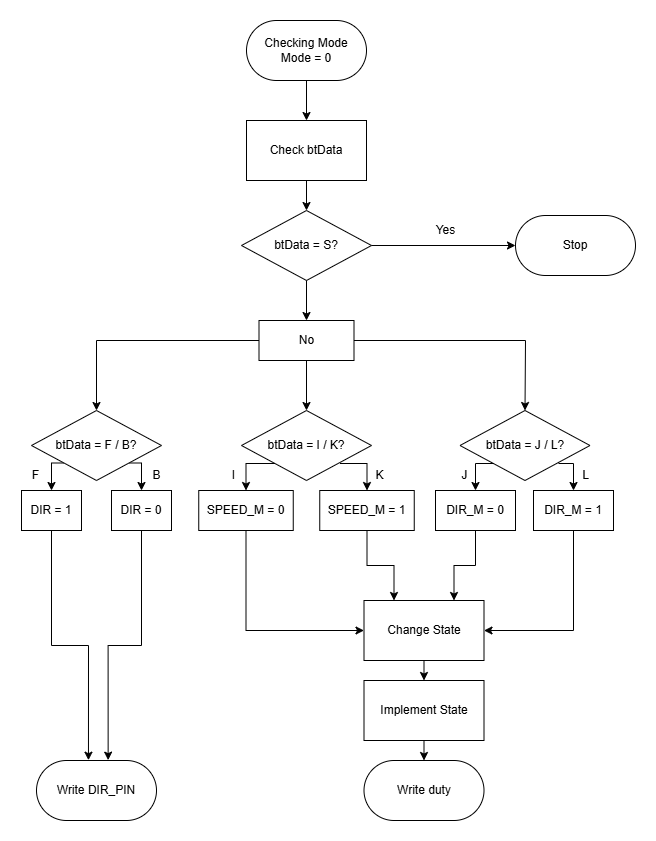

The diagram above was exported from draw.io. Its source (the exported page's mxGraphModel, read from the mxfile embedded in the PNG):
<mxGraphModel dx="1050" dy="522" grid="1" gridSize="10" guides="1" tooltips="1" connect="1" arrows="1" fold="1" page="1" pageScale="1" pageWidth="827" pageHeight="1169" math="0" shadow="0">
  <root>
    <mxCell id="0" />
    <mxCell id="1" parent="0" />
    <mxCell id="KiJNpSgc1f9x9U2mHbc4-13" value="" style="edgeStyle=orthogonalEdgeStyle;rounded=0;orthogonalLoop=1;jettySize=auto;html=1;" parent="1" source="KiJNpSgc1f9x9U2mHbc4-1" target="KiJNpSgc1f9x9U2mHbc4-11" edge="1">
      <mxGeometry relative="1" as="geometry" />
    </mxCell>
    <mxCell id="KiJNpSgc1f9x9U2mHbc4-1" value="Checking Mode&lt;div&gt;Mode = 0&lt;/div&gt;" style="rounded=1;whiteSpace=wrap;html=1;arcSize=50;" parent="1" vertex="1">
      <mxGeometry x="286" y="40" width="120" height="60" as="geometry" />
    </mxCell>
    <mxCell id="KiJNpSgc1f9x9U2mHbc4-57" style="edgeStyle=orthogonalEdgeStyle;rounded=0;orthogonalLoop=1;jettySize=auto;html=1;exitX=0.5;exitY=1;exitDx=0;exitDy=0;entryX=0.5;entryY=0;entryDx=0;entryDy=0;" parent="1" source="KiJNpSgc1f9x9U2mHbc4-2" edge="1">
      <mxGeometry relative="1" as="geometry">
        <mxPoint x="463.5" y="780" as="targetPoint" />
      </mxGeometry>
    </mxCell>
    <mxCell id="KiJNpSgc1f9x9U2mHbc4-2" value="Implement State" style="rounded=0;whiteSpace=wrap;html=1;" parent="1" vertex="1">
      <mxGeometry x="403.5" y="700" width="120" height="60" as="geometry" />
    </mxCell>
    <mxCell id="KiJNpSgc1f9x9U2mHbc4-56" style="edgeStyle=orthogonalEdgeStyle;rounded=0;orthogonalLoop=1;jettySize=auto;html=1;exitX=0.5;exitY=1;exitDx=0;exitDy=0;entryX=0.5;entryY=0;entryDx=0;entryDy=0;" parent="1" source="KiJNpSgc1f9x9U2mHbc4-3" target="KiJNpSgc1f9x9U2mHbc4-2" edge="1">
      <mxGeometry relative="1" as="geometry" />
    </mxCell>
    <mxCell id="KiJNpSgc1f9x9U2mHbc4-3" value="Change State" style="rounded=0;whiteSpace=wrap;html=1;" parent="1" vertex="1">
      <mxGeometry x="403.5" y="620" width="120" height="60" as="geometry" />
    </mxCell>
    <mxCell id="KiJNpSgc1f9x9U2mHbc4-29" style="edgeStyle=orthogonalEdgeStyle;rounded=0;orthogonalLoop=1;jettySize=auto;html=1;exitX=0;exitY=1;exitDx=0;exitDy=0;entryX=0.5;entryY=0;entryDx=0;entryDy=0;" parent="1" source="KiJNpSgc1f9x9U2mHbc4-7" target="KiJNpSgc1f9x9U2mHbc4-28" edge="1">
      <mxGeometry relative="1" as="geometry" />
    </mxCell>
    <mxCell id="KiJNpSgc1f9x9U2mHbc4-30" style="edgeStyle=orthogonalEdgeStyle;rounded=0;orthogonalLoop=1;jettySize=auto;html=1;exitX=1;exitY=1;exitDx=0;exitDy=0;entryX=0.5;entryY=0;entryDx=0;entryDy=0;" parent="1" source="KiJNpSgc1f9x9U2mHbc4-7" target="KiJNpSgc1f9x9U2mHbc4-27" edge="1">
      <mxGeometry relative="1" as="geometry" />
    </mxCell>
    <mxCell id="KiJNpSgc1f9x9U2mHbc4-7" value="btData = F / B?" style="rhombus;whiteSpace=wrap;html=1;" parent="1" vertex="1">
      <mxGeometry x="71" y="430" width="130" height="70" as="geometry" />
    </mxCell>
    <mxCell id="KiJNpSgc1f9x9U2mHbc4-8" value="btData = I / K?" style="rhombus;whiteSpace=wrap;html=1;" parent="1" vertex="1">
      <mxGeometry x="281" y="430" width="130" height="70" as="geometry" />
    </mxCell>
    <mxCell id="KiJNpSgc1f9x9U2mHbc4-9" value="btData = J / L?" style="rhombus;whiteSpace=wrap;html=1;" parent="1" vertex="1">
      <mxGeometry x="499.5" y="430" width="130" height="70" as="geometry" />
    </mxCell>
    <mxCell id="KiJNpSgc1f9x9U2mHbc4-20" value="" style="edgeStyle=orthogonalEdgeStyle;rounded=0;orthogonalLoop=1;jettySize=auto;html=1;" parent="1" source="KiJNpSgc1f9x9U2mHbc4-10" target="KiJNpSgc1f9x9U2mHbc4-19" edge="1">
      <mxGeometry relative="1" as="geometry" />
    </mxCell>
    <mxCell id="KiJNpSgc1f9x9U2mHbc4-10" value="btData = S?" style="rhombus;whiteSpace=wrap;html=1;" parent="1" vertex="1">
      <mxGeometry x="281" y="230" width="130" height="70" as="geometry" />
    </mxCell>
    <mxCell id="KiJNpSgc1f9x9U2mHbc4-14" value="" style="edgeStyle=orthogonalEdgeStyle;rounded=0;orthogonalLoop=1;jettySize=auto;html=1;" parent="1" source="KiJNpSgc1f9x9U2mHbc4-11" target="KiJNpSgc1f9x9U2mHbc4-10" edge="1">
      <mxGeometry relative="1" as="geometry" />
    </mxCell>
    <mxCell id="KiJNpSgc1f9x9U2mHbc4-11" value="Check btData" style="rounded=0;whiteSpace=wrap;html=1;" parent="1" vertex="1">
      <mxGeometry x="286" y="140" width="120" height="60" as="geometry" />
    </mxCell>
    <mxCell id="KiJNpSgc1f9x9U2mHbc4-18" value="Stop" style="rounded=1;whiteSpace=wrap;html=1;arcSize=50;" parent="1" vertex="1">
      <mxGeometry x="555" y="235" width="120" height="60" as="geometry" />
    </mxCell>
    <mxCell id="KiJNpSgc1f9x9U2mHbc4-21" value="" style="edgeStyle=orthogonalEdgeStyle;rounded=0;orthogonalLoop=1;jettySize=auto;html=1;" parent="1" source="KiJNpSgc1f9x9U2mHbc4-19" target="KiJNpSgc1f9x9U2mHbc4-8" edge="1">
      <mxGeometry relative="1" as="geometry" />
    </mxCell>
    <mxCell id="KiJNpSgc1f9x9U2mHbc4-19" value="No" style="rounded=0;whiteSpace=wrap;html=1;" parent="1" vertex="1">
      <mxGeometry x="298.5" y="340" width="95" height="40" as="geometry" />
    </mxCell>
    <mxCell id="KiJNpSgc1f9x9U2mHbc4-22" value="" style="endArrow=classic;html=1;rounded=0;exitX=0;exitY=0.5;exitDx=0;exitDy=0;entryX=0.5;entryY=0;entryDx=0;entryDy=0;" parent="1" source="KiJNpSgc1f9x9U2mHbc4-19" target="KiJNpSgc1f9x9U2mHbc4-7" edge="1">
      <mxGeometry width="50" height="50" relative="1" as="geometry">
        <mxPoint x="471" y="400" as="sourcePoint" />
        <mxPoint x="521" y="350" as="targetPoint" />
        <Array as="points">
          <mxPoint x="136" y="360" />
        </Array>
      </mxGeometry>
    </mxCell>
    <mxCell id="KiJNpSgc1f9x9U2mHbc4-23" value="" style="endArrow=classic;html=1;rounded=0;exitX=1;exitY=0.5;exitDx=0;exitDy=0;entryX=0.5;entryY=0;entryDx=0;entryDy=0;" parent="1" source="KiJNpSgc1f9x9U2mHbc4-19" target="KiJNpSgc1f9x9U2mHbc4-9" edge="1">
      <mxGeometry width="50" height="50" relative="1" as="geometry">
        <mxPoint x="309" y="370" as="sourcePoint" />
        <mxPoint x="186" y="440" as="targetPoint" />
        <Array as="points">
          <mxPoint x="565" y="360" />
        </Array>
      </mxGeometry>
    </mxCell>
    <mxCell id="KiJNpSgc1f9x9U2mHbc4-24" value="" style="endArrow=classic;html=1;rounded=0;exitX=1;exitY=0.5;exitDx=0;exitDy=0;entryX=0;entryY=0.5;entryDx=0;entryDy=0;" parent="1" source="KiJNpSgc1f9x9U2mHbc4-10" target="KiJNpSgc1f9x9U2mHbc4-18" edge="1">
      <mxGeometry width="50" height="50" relative="1" as="geometry">
        <mxPoint x="441" y="400" as="sourcePoint" />
        <mxPoint x="491" y="350" as="targetPoint" />
      </mxGeometry>
    </mxCell>
    <mxCell id="KiJNpSgc1f9x9U2mHbc4-25" value="Yes" style="text;html=1;align=center;verticalAlign=middle;resizable=0;points=[];autosize=1;strokeColor=none;fillColor=none;" parent="1" vertex="1">
      <mxGeometry x="465" y="235" width="40" height="30" as="geometry" />
    </mxCell>
    <mxCell id="KiJNpSgc1f9x9U2mHbc4-27" value="DIR = 0" style="whiteSpace=wrap;html=1;" parent="1" vertex="1">
      <mxGeometry x="151" y="510" width="60" height="40" as="geometry" />
    </mxCell>
    <mxCell id="KiJNpSgc1f9x9U2mHbc4-28" value="DIR = 1" style="whiteSpace=wrap;html=1;" parent="1" vertex="1">
      <mxGeometry x="61" y="510" width="60" height="40" as="geometry" />
    </mxCell>
    <mxCell id="KiJNpSgc1f9x9U2mHbc4-31" value="F" style="text;html=1;align=center;verticalAlign=middle;resizable=0;points=[];autosize=1;strokeColor=none;fillColor=none;" parent="1" vertex="1">
      <mxGeometry x="60" y="480" width="30" height="30" as="geometry" />
    </mxCell>
    <mxCell id="KiJNpSgc1f9x9U2mHbc4-32" value="B" style="text;html=1;align=center;verticalAlign=middle;resizable=0;points=[];autosize=1;strokeColor=none;fillColor=none;" parent="1" vertex="1">
      <mxGeometry x="181" y="480" width="30" height="30" as="geometry" />
    </mxCell>
    <mxCell id="KiJNpSgc1f9x9U2mHbc4-33" style="edgeStyle=orthogonalEdgeStyle;rounded=0;orthogonalLoop=1;jettySize=auto;html=1;exitX=0;exitY=1;exitDx=0;exitDy=0;entryX=0.5;entryY=0;entryDx=0;entryDy=0;" parent="1" target="KiJNpSgc1f9x9U2mHbc4-36" edge="1">
      <mxGeometry relative="1" as="geometry">
        <mxPoint x="314.5" y="483" as="sourcePoint" />
      </mxGeometry>
    </mxCell>
    <mxCell id="KiJNpSgc1f9x9U2mHbc4-34" style="edgeStyle=orthogonalEdgeStyle;rounded=0;orthogonalLoop=1;jettySize=auto;html=1;exitX=1;exitY=1;exitDx=0;exitDy=0;entryX=0.5;entryY=0;entryDx=0;entryDy=0;" parent="1" edge="1">
      <mxGeometry relative="1" as="geometry">
        <mxPoint x="379.5" y="483" as="sourcePoint" />
        <mxPoint x="406.5" y="510" as="targetPoint" />
      </mxGeometry>
    </mxCell>
    <mxCell id="KiJNpSgc1f9x9U2mHbc4-52" style="edgeStyle=orthogonalEdgeStyle;rounded=0;orthogonalLoop=1;jettySize=auto;html=1;exitX=0.5;exitY=1;exitDx=0;exitDy=0;entryX=0;entryY=0.5;entryDx=0;entryDy=0;" parent="1" source="KiJNpSgc1f9x9U2mHbc4-36" target="KiJNpSgc1f9x9U2mHbc4-3" edge="1">
      <mxGeometry relative="1" as="geometry" />
    </mxCell>
    <mxCell id="KiJNpSgc1f9x9U2mHbc4-36" value="SPEED_M = 0" style="whiteSpace=wrap;html=1;" parent="1" vertex="1">
      <mxGeometry x="238.25" y="510" width="94.5" height="40" as="geometry" />
    </mxCell>
    <mxCell id="KiJNpSgc1f9x9U2mHbc4-37" value="I" style="text;html=1;align=center;verticalAlign=middle;resizable=0;points=[];autosize=1;strokeColor=none;fillColor=none;" parent="1" vertex="1">
      <mxGeometry x="257.5" y="480" width="30" height="30" as="geometry" />
    </mxCell>
    <mxCell id="KiJNpSgc1f9x9U2mHbc4-38" value="K" style="text;html=1;align=center;verticalAlign=middle;resizable=0;points=[];autosize=1;strokeColor=none;fillColor=none;" parent="1" vertex="1">
      <mxGeometry x="403.5" y="480" width="30" height="30" as="geometry" />
    </mxCell>
    <mxCell id="KiJNpSgc1f9x9U2mHbc4-39" style="edgeStyle=orthogonalEdgeStyle;rounded=0;orthogonalLoop=1;jettySize=auto;html=1;exitX=0;exitY=1;exitDx=0;exitDy=0;entryX=0.5;entryY=0;entryDx=0;entryDy=0;" parent="1" target="KiJNpSgc1f9x9U2mHbc4-42" edge="1">
      <mxGeometry relative="1" as="geometry">
        <mxPoint x="533" y="483" as="sourcePoint" />
      </mxGeometry>
    </mxCell>
    <mxCell id="KiJNpSgc1f9x9U2mHbc4-40" style="edgeStyle=orthogonalEdgeStyle;rounded=0;orthogonalLoop=1;jettySize=auto;html=1;exitX=1;exitY=1;exitDx=0;exitDy=0;entryX=0.5;entryY=0;entryDx=0;entryDy=0;" parent="1" target="KiJNpSgc1f9x9U2mHbc4-46" edge="1">
      <mxGeometry relative="1" as="geometry">
        <mxPoint x="598" y="483" as="sourcePoint" />
        <mxPoint x="610" y="510" as="targetPoint" />
      </mxGeometry>
    </mxCell>
    <mxCell id="KiJNpSgc1f9x9U2mHbc4-54" style="edgeStyle=orthogonalEdgeStyle;rounded=0;orthogonalLoop=1;jettySize=auto;html=1;exitX=0.5;exitY=1;exitDx=0;exitDy=0;entryX=0.75;entryY=0;entryDx=0;entryDy=0;" parent="1" source="KiJNpSgc1f9x9U2mHbc4-42" target="KiJNpSgc1f9x9U2mHbc4-3" edge="1">
      <mxGeometry relative="1" as="geometry" />
    </mxCell>
    <mxCell id="KiJNpSgc1f9x9U2mHbc4-42" value="DIR_M = 0" style="whiteSpace=wrap;html=1;" parent="1" vertex="1">
      <mxGeometry x="475" y="510" width="80" height="40" as="geometry" />
    </mxCell>
    <mxCell id="KiJNpSgc1f9x9U2mHbc4-43" value="J" style="text;html=1;align=center;verticalAlign=middle;resizable=0;points=[];autosize=1;strokeColor=none;fillColor=none;" parent="1" vertex="1">
      <mxGeometry x="489" y="480" width="30" height="30" as="geometry" />
    </mxCell>
    <mxCell id="KiJNpSgc1f9x9U2mHbc4-44" value="L" style="text;html=1;align=center;verticalAlign=middle;resizable=0;points=[];autosize=1;strokeColor=none;fillColor=none;" parent="1" vertex="1">
      <mxGeometry x="610" y="480" width="30" height="30" as="geometry" />
    </mxCell>
    <mxCell id="KiJNpSgc1f9x9U2mHbc4-53" style="edgeStyle=orthogonalEdgeStyle;rounded=0;orthogonalLoop=1;jettySize=auto;html=1;exitX=0.5;exitY=1;exitDx=0;exitDy=0;entryX=0.25;entryY=0;entryDx=0;entryDy=0;" parent="1" source="KiJNpSgc1f9x9U2mHbc4-45" target="KiJNpSgc1f9x9U2mHbc4-3" edge="1">
      <mxGeometry relative="1" as="geometry" />
    </mxCell>
    <mxCell id="KiJNpSgc1f9x9U2mHbc4-45" value="SPEED_M = 1" style="whiteSpace=wrap;html=1;" parent="1" vertex="1">
      <mxGeometry x="359.25" y="510" width="94.5" height="40" as="geometry" />
    </mxCell>
    <mxCell id="KiJNpSgc1f9x9U2mHbc4-55" style="edgeStyle=orthogonalEdgeStyle;rounded=0;orthogonalLoop=1;jettySize=auto;html=1;exitX=0.5;exitY=1;exitDx=0;exitDy=0;entryX=1;entryY=0.5;entryDx=0;entryDy=0;" parent="1" source="KiJNpSgc1f9x9U2mHbc4-46" target="KiJNpSgc1f9x9U2mHbc4-3" edge="1">
      <mxGeometry relative="1" as="geometry" />
    </mxCell>
    <mxCell id="KiJNpSgc1f9x9U2mHbc4-46" value="DIR_M = 1" style="whiteSpace=wrap;html=1;" parent="1" vertex="1">
      <mxGeometry x="573" y="510" width="80" height="40" as="geometry" />
    </mxCell>
    <mxCell id="KiJNpSgc1f9x9U2mHbc4-48" value="Write DIR_PIN" style="rounded=1;whiteSpace=wrap;html=1;arcSize=50;" parent="1" vertex="1">
      <mxGeometry x="76" y="780" width="120" height="60" as="geometry" />
    </mxCell>
    <mxCell id="KiJNpSgc1f9x9U2mHbc4-50" style="edgeStyle=orthogonalEdgeStyle;rounded=0;orthogonalLoop=1;jettySize=auto;html=1;exitX=0.5;exitY=1;exitDx=0;exitDy=0;entryX=0.597;entryY=-0.006;entryDx=0;entryDy=0;entryPerimeter=0;" parent="1" source="KiJNpSgc1f9x9U2mHbc4-27" target="KiJNpSgc1f9x9U2mHbc4-48" edge="1">
      <mxGeometry relative="1" as="geometry" />
    </mxCell>
    <mxCell id="KiJNpSgc1f9x9U2mHbc4-51" style="edgeStyle=orthogonalEdgeStyle;rounded=0;orthogonalLoop=1;jettySize=auto;html=1;exitX=0.5;exitY=1;exitDx=0;exitDy=0;entryX=0.433;entryY=-0.005;entryDx=0;entryDy=0;entryPerimeter=0;" parent="1" source="KiJNpSgc1f9x9U2mHbc4-28" target="KiJNpSgc1f9x9U2mHbc4-48" edge="1">
      <mxGeometry relative="1" as="geometry">
        <mxPoint x="122" y="620" as="targetPoint" />
      </mxGeometry>
    </mxCell>
    <mxCell id="KiJNpSgc1f9x9U2mHbc4-58" value="Write duty" style="rounded=1;whiteSpace=wrap;html=1;arcSize=50;" parent="1" vertex="1">
      <mxGeometry x="403.5" y="780" width="120" height="60" as="geometry" />
    </mxCell>
  </root>
</mxGraphModel>